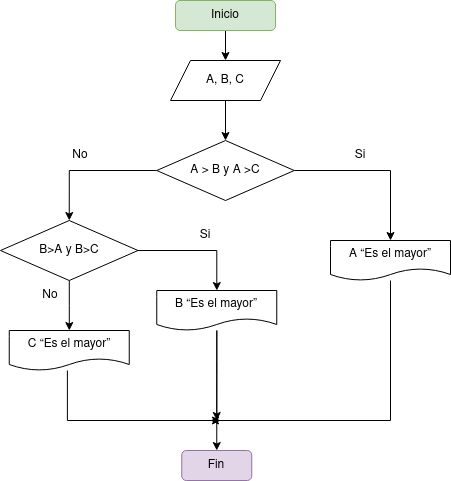

The diagram above was exported from draw.io. Its source (the exported page's mxGraphModel, read from the mxfile embedded in the PNG):
<mxGraphModel dx="956" dy="530" grid="1" gridSize="10" guides="1" tooltips="1" connect="1" arrows="1" fold="1" page="1" pageScale="1" pageWidth="827" pageHeight="1169" math="0" shadow="0">
  <root>
    <mxCell id="0" />
    <mxCell id="1" parent="0" />
    <mxCell id="WSuEoOstRb-w9v_RYAf4-23" style="edgeStyle=orthogonalEdgeStyle;rounded=0;orthogonalLoop=1;jettySize=auto;html=1;entryX=0.5;entryY=0;entryDx=0;entryDy=0;" edge="1" parent="1" source="WSuEoOstRb-w9v_RYAf4-2" target="WSuEoOstRb-w9v_RYAf4-8">
      <mxGeometry relative="1" as="geometry" />
    </mxCell>
    <mxCell id="WSuEoOstRb-w9v_RYAf4-2" value="A, B, C" style="shape=parallelogram;perimeter=parallelogramPerimeter;whiteSpace=wrap;html=1;fixedSize=1;" vertex="1" parent="1">
      <mxGeometry x="340" y="150" width="110" height="40" as="geometry" />
    </mxCell>
    <mxCell id="WSuEoOstRb-w9v_RYAf4-22" style="edgeStyle=orthogonalEdgeStyle;rounded=0;orthogonalLoop=1;jettySize=auto;html=1;" edge="1" parent="1" source="WSuEoOstRb-w9v_RYAf4-5" target="WSuEoOstRb-w9v_RYAf4-2">
      <mxGeometry relative="1" as="geometry" />
    </mxCell>
    <mxCell id="WSuEoOstRb-w9v_RYAf4-5" value="Inicio" style="rounded=1;whiteSpace=wrap;html=1;fillColor=#d5e8d4;strokeColor=#82b366;" vertex="1" parent="1">
      <mxGeometry x="345" y="90" width="100" height="30" as="geometry" />
    </mxCell>
    <mxCell id="WSuEoOstRb-w9v_RYAf4-12" style="edgeStyle=orthogonalEdgeStyle;rounded=0;orthogonalLoop=1;jettySize=auto;html=1;entryX=0.5;entryY=0;entryDx=0;entryDy=0;" edge="1" parent="1" source="WSuEoOstRb-w9v_RYAf4-8" target="WSuEoOstRb-w9v_RYAf4-11">
      <mxGeometry relative="1" as="geometry" />
    </mxCell>
    <mxCell id="WSuEoOstRb-w9v_RYAf4-14" style="edgeStyle=orthogonalEdgeStyle;rounded=0;orthogonalLoop=1;jettySize=auto;html=1;entryX=0.5;entryY=0;entryDx=0;entryDy=0;" edge="1" parent="1" source="WSuEoOstRb-w9v_RYAf4-8" target="WSuEoOstRb-w9v_RYAf4-10">
      <mxGeometry relative="1" as="geometry" />
    </mxCell>
    <mxCell id="WSuEoOstRb-w9v_RYAf4-8" value="A &amp;gt; B y A &amp;gt;C" style="rhombus;whiteSpace=wrap;html=1;" vertex="1" parent="1">
      <mxGeometry x="326.25" y="230" width="137.5" height="60" as="geometry" />
    </mxCell>
    <mxCell id="WSuEoOstRb-w9v_RYAf4-18" style="edgeStyle=orthogonalEdgeStyle;rounded=0;orthogonalLoop=1;jettySize=auto;html=1;" edge="1" parent="1" source="WSuEoOstRb-w9v_RYAf4-10" target="WSuEoOstRb-w9v_RYAf4-17">
      <mxGeometry relative="1" as="geometry" />
    </mxCell>
    <mxCell id="WSuEoOstRb-w9v_RYAf4-21" style="edgeStyle=orthogonalEdgeStyle;rounded=0;orthogonalLoop=1;jettySize=auto;html=1;" edge="1" parent="1" source="WSuEoOstRb-w9v_RYAf4-10" target="WSuEoOstRb-w9v_RYAf4-20">
      <mxGeometry relative="1" as="geometry" />
    </mxCell>
    <mxCell id="WSuEoOstRb-w9v_RYAf4-10" value="B&amp;gt;A y B&amp;gt;C" style="rhombus;whiteSpace=wrap;html=1;" vertex="1" parent="1">
      <mxGeometry x="170" y="310" width="137.5" height="60" as="geometry" />
    </mxCell>
    <mxCell id="WSuEoOstRb-w9v_RYAf4-28" style="edgeStyle=orthogonalEdgeStyle;rounded=0;orthogonalLoop=1;jettySize=auto;html=1;" edge="1" parent="1" source="WSuEoOstRb-w9v_RYAf4-11">
      <mxGeometry relative="1" as="geometry">
        <mxPoint x="380" y="510" as="targetPoint" />
        <mxPoint x="573.75" y="370" as="sourcePoint" />
        <Array as="points">
          <mxPoint x="560" y="510" />
        </Array>
      </mxGeometry>
    </mxCell>
    <mxCell id="WSuEoOstRb-w9v_RYAf4-11" value="A “Es el mayor”" style="shape=document;whiteSpace=wrap;html=1;boundedLbl=1;" vertex="1" parent="1">
      <mxGeometry x="500" y="330" width="120" height="40" as="geometry" />
    </mxCell>
    <mxCell id="WSuEoOstRb-w9v_RYAf4-13" value="Si" style="text;html=1;strokeColor=none;fillColor=none;align=center;verticalAlign=middle;whiteSpace=wrap;rounded=0;" vertex="1" parent="1">
      <mxGeometry x="500" y="230" width="60" height="30" as="geometry" />
    </mxCell>
    <mxCell id="WSuEoOstRb-w9v_RYAf4-15" value="No" style="text;html=1;strokeColor=none;fillColor=none;align=center;verticalAlign=middle;whiteSpace=wrap;rounded=0;" vertex="1" parent="1">
      <mxGeometry x="220" y="230" width="60" height="30" as="geometry" />
    </mxCell>
    <mxCell id="WSuEoOstRb-w9v_RYAf4-27" style="edgeStyle=orthogonalEdgeStyle;rounded=0;orthogonalLoop=1;jettySize=auto;html=1;" edge="1" parent="1">
      <mxGeometry relative="1" as="geometry">
        <mxPoint x="390" y="510" as="targetPoint" />
        <mxPoint x="236.89999999999995" y="460" as="sourcePoint" />
        <Array as="points">
          <mxPoint x="237" y="510" />
        </Array>
      </mxGeometry>
    </mxCell>
    <mxCell id="WSuEoOstRb-w9v_RYAf4-17" value="C “Es el mayor”" style="shape=document;whiteSpace=wrap;html=1;boundedLbl=1;" vertex="1" parent="1">
      <mxGeometry x="178.75" y="420" width="120" height="40" as="geometry" />
    </mxCell>
    <mxCell id="WSuEoOstRb-w9v_RYAf4-19" value="No" style="text;html=1;strokeColor=none;fillColor=none;align=center;verticalAlign=middle;whiteSpace=wrap;rounded=0;" vertex="1" parent="1">
      <mxGeometry x="190" y="370" width="60" height="30" as="geometry" />
    </mxCell>
    <mxCell id="WSuEoOstRb-w9v_RYAf4-32" style="edgeStyle=orthogonalEdgeStyle;rounded=0;orthogonalLoop=1;jettySize=auto;html=1;" edge="1" parent="1" source="WSuEoOstRb-w9v_RYAf4-20">
      <mxGeometry relative="1" as="geometry">
        <mxPoint x="386.25" y="540" as="targetPoint" />
        <Array as="points">
          <mxPoint x="386" y="450" />
          <mxPoint x="386" y="450" />
        </Array>
      </mxGeometry>
    </mxCell>
    <mxCell id="WSuEoOstRb-w9v_RYAf4-33" style="edgeStyle=orthogonalEdgeStyle;rounded=0;orthogonalLoop=1;jettySize=auto;html=1;" edge="1" parent="1" source="WSuEoOstRb-w9v_RYAf4-20">
      <mxGeometry relative="1" as="geometry">
        <mxPoint x="386.25" y="510" as="targetPoint" />
      </mxGeometry>
    </mxCell>
    <mxCell id="WSuEoOstRb-w9v_RYAf4-20" value="B “Es el mayor”" style="shape=document;whiteSpace=wrap;html=1;boundedLbl=1;" vertex="1" parent="1">
      <mxGeometry x="326.25" y="380" width="120" height="40" as="geometry" />
    </mxCell>
    <mxCell id="WSuEoOstRb-w9v_RYAf4-24" value="Si" style="text;html=1;strokeColor=none;fillColor=none;align=center;verticalAlign=middle;whiteSpace=wrap;rounded=0;" vertex="1" parent="1">
      <mxGeometry x="345" y="310" width="60" height="30" as="geometry" />
    </mxCell>
    <mxCell id="WSuEoOstRb-w9v_RYAf4-30" value="Fin" style="rounded=1;whiteSpace=wrap;html=1;fillColor=#e1d5e7;strokeColor=#9673a6;" vertex="1" parent="1">
      <mxGeometry x="351.25" y="540" width="70" height="30" as="geometry" />
    </mxCell>
  </root>
</mxGraphModel>